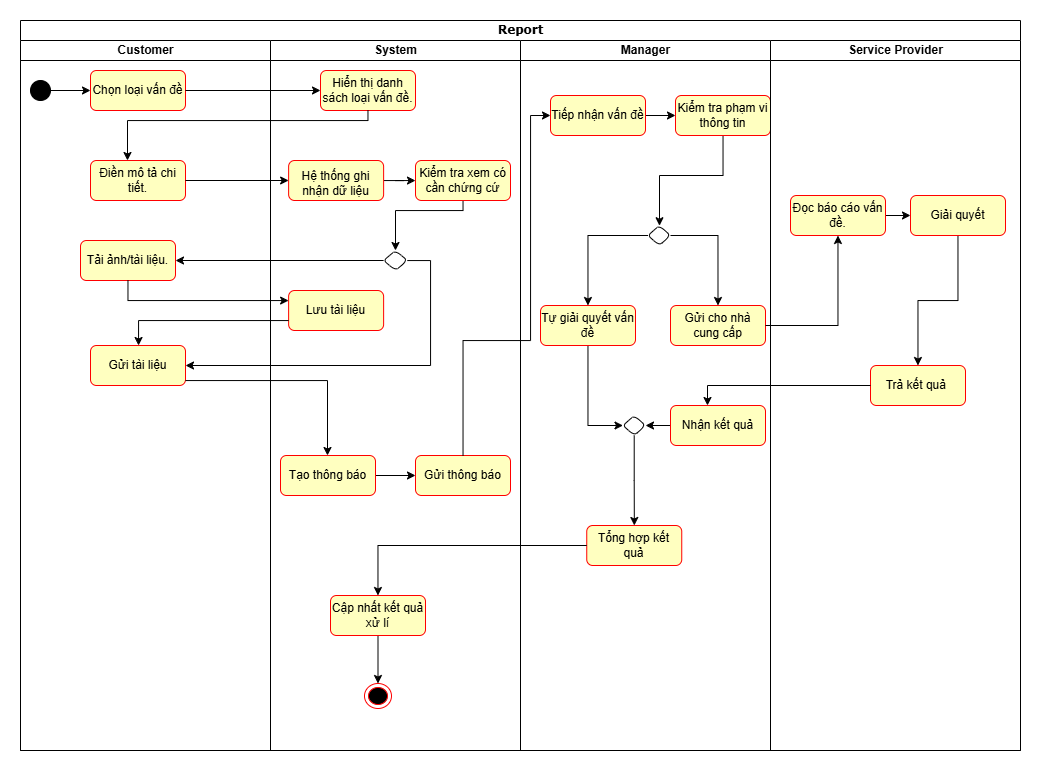

The diagram above was exported from draw.io. Its source (the exported page's mxGraphModel, read from the mxfile embedded in the PNG):
<mxGraphModel dx="1285" dy="873" grid="1" gridSize="10" guides="1" tooltips="1" connect="1" arrows="1" fold="1" page="1" pageScale="1" pageWidth="850" pageHeight="1100" background="none" math="0" shadow="0">
  <root>
    <mxCell id="0" />
    <mxCell id="1" parent="0" />
    <mxCell id="1c1d494c118603dd-1" value="Report" style="swimlane;html=1;childLayout=stackLayout;startSize=20;rounded=0;shadow=0;comic=0;labelBackgroundColor=none;strokeWidth=1;fontFamily=Verdana;fontSize=12;align=center;" parent="1" vertex="1">
      <mxGeometry x="60" y="80" width="1000" height="730" as="geometry" />
    </mxCell>
    <mxCell id="1c1d494c118603dd-2" value="Customer" style="swimlane;html=1;startSize=20;" parent="1c1d494c118603dd-1" vertex="1">
      <mxGeometry y="20" width="250" height="710" as="geometry" />
    </mxCell>
    <mxCell id="q1Srg3AbugSp6zMwvo-e-56" value="" style="edgeStyle=orthogonalEdgeStyle;rounded=0;orthogonalLoop=1;jettySize=auto;html=1;" edge="1" parent="1c1d494c118603dd-2" source="60571a20871a0731-4" target="q1Srg3AbugSp6zMwvo-e-55">
      <mxGeometry relative="1" as="geometry" />
    </mxCell>
    <mxCell id="60571a20871a0731-4" value="" style="ellipse;whiteSpace=wrap;html=1;rounded=0;shadow=0;comic=0;labelBackgroundColor=none;strokeWidth=1;fillColor=#000000;fontFamily=Verdana;fontSize=12;align=center;" parent="1c1d494c118603dd-2" vertex="1">
      <mxGeometry x="10" y="40" width="20" height="20" as="geometry" />
    </mxCell>
    <mxCell id="q1Srg3AbugSp6zMwvo-e-55" value="Chọn loại vấn đề" style="rounded=1;whiteSpace=wrap;html=1;fillColor=#FFFFC0;strokeColor=#FF0000;" vertex="1" parent="1c1d494c118603dd-2">
      <mxGeometry x="70" y="30" width="95" height="40" as="geometry" />
    </mxCell>
    <mxCell id="q1Srg3AbugSp6zMwvo-e-69" value="Tải ảnh/tài liệu." style="rounded=1;whiteSpace=wrap;html=1;strokeColor=#FF0000;fillColor=#FFFFC0;" vertex="1" parent="1c1d494c118603dd-2">
      <mxGeometry x="60" y="200" width="95" height="40" as="geometry" />
    </mxCell>
    <mxCell id="q1Srg3AbugSp6zMwvo-e-73" value="Gửi tài liệu" style="rounded=1;whiteSpace=wrap;html=1;strokeColor=#FF0000;fillColor=#FFFFC0;" vertex="1" parent="1c1d494c118603dd-2">
      <mxGeometry x="70" y="305" width="95" height="40" as="geometry" />
    </mxCell>
    <mxCell id="q1Srg3AbugSp6zMwvo-e-59" value="Điền mô tả chi tiết." style="rounded=1;whiteSpace=wrap;html=1;strokeColor=#FF0000;fillColor=#FFFFC0;" vertex="1" parent="1c1d494c118603dd-2">
      <mxGeometry x="70" y="120" width="95" height="40" as="geometry" />
    </mxCell>
    <mxCell id="1c1d494c118603dd-3" value="System" style="swimlane;html=1;startSize=20;" parent="1c1d494c118603dd-1" vertex="1">
      <mxGeometry x="250" y="20" width="250" height="710" as="geometry" />
    </mxCell>
    <mxCell id="q1Srg3AbugSp6zMwvo-e-57" value="Hiển thị danh sách loại vấn đề." style="rounded=1;whiteSpace=wrap;html=1;fillColor=#FFFFC0;strokeColor=#FF0000;" vertex="1" parent="1c1d494c118603dd-3">
      <mxGeometry x="50" y="30" width="95" height="40" as="geometry" />
    </mxCell>
    <mxCell id="q1Srg3AbugSp6zMwvo-e-68" value="" style="edgeStyle=orthogonalEdgeStyle;rounded=0;orthogonalLoop=1;jettySize=auto;html=1;" edge="1" parent="1c1d494c118603dd-3" source="q1Srg3AbugSp6zMwvo-e-65" target="q1Srg3AbugSp6zMwvo-e-67">
      <mxGeometry relative="1" as="geometry">
        <Array as="points">
          <mxPoint x="193" y="170" />
          <mxPoint x="125" y="170" />
        </Array>
      </mxGeometry>
    </mxCell>
    <mxCell id="q1Srg3AbugSp6zMwvo-e-67" value="" style="rhombus;whiteSpace=wrap;html=1;rounded=1;" vertex="1" parent="1c1d494c118603dd-3">
      <mxGeometry x="113.11999999999999" y="210" width="23.75" height="20" as="geometry" />
    </mxCell>
    <mxCell id="q1Srg3AbugSp6zMwvo-e-71" value="Lưu tài liệu" style="rounded=1;whiteSpace=wrap;html=1;strokeColor=#FF0000;fillColor=#FFFFC0;" vertex="1" parent="1c1d494c118603dd-3">
      <mxGeometry x="18.119999999999997" y="250" width="95" height="40" as="geometry" />
    </mxCell>
    <mxCell id="q1Srg3AbugSp6zMwvo-e-104" value="" style="edgeStyle=orthogonalEdgeStyle;rounded=0;orthogonalLoop=1;jettySize=auto;html=1;" edge="1" parent="1c1d494c118603dd-3" source="q1Srg3AbugSp6zMwvo-e-100" target="q1Srg3AbugSp6zMwvo-e-103">
      <mxGeometry relative="1" as="geometry" />
    </mxCell>
    <mxCell id="q1Srg3AbugSp6zMwvo-e-100" value="Tạo thông báo" style="rounded=1;whiteSpace=wrap;html=1;strokeColor=#FF0000;fillColor=#FFFFC0;" vertex="1" parent="1c1d494c118603dd-3">
      <mxGeometry x="10" y="415" width="95" height="40" as="geometry" />
    </mxCell>
    <mxCell id="q1Srg3AbugSp6zMwvo-e-103" value="Gửi thông báo" style="rounded=1;whiteSpace=wrap;html=1;strokeColor=#FF0000;fillColor=#FFFFC0;" vertex="1" parent="1c1d494c118603dd-3">
      <mxGeometry x="145" y="415" width="95" height="40" as="geometry" />
    </mxCell>
    <mxCell id="q1Srg3AbugSp6zMwvo-e-150" value="" style="edgeStyle=orthogonalEdgeStyle;rounded=0;orthogonalLoop=1;jettySize=auto;html=1;" edge="1" parent="1c1d494c118603dd-3" source="q1Srg3AbugSp6zMwvo-e-144" target="q1Srg3AbugSp6zMwvo-e-149">
      <mxGeometry relative="1" as="geometry" />
    </mxCell>
    <mxCell id="q1Srg3AbugSp6zMwvo-e-144" value="Cập nhất kết quả xử lí" style="rounded=1;whiteSpace=wrap;html=1;strokeColor=#FF0000;fillColor=#FFFFC0;" vertex="1" parent="1c1d494c118603dd-3">
      <mxGeometry x="60" y="555" width="95" height="40" as="geometry" />
    </mxCell>
    <mxCell id="q1Srg3AbugSp6zMwvo-e-149" value="" style="ellipse;html=1;shape=endState;fillColor=#000000;strokeColor=#ff0000;" vertex="1" parent="1c1d494c118603dd-3">
      <mxGeometry x="94" y="643" width="27" height="25" as="geometry" />
    </mxCell>
    <mxCell id="q1Srg3AbugSp6zMwvo-e-66" value="" style="edgeStyle=orthogonalEdgeStyle;rounded=0;orthogonalLoop=1;jettySize=auto;html=1;" edge="1" parent="1c1d494c118603dd-3" source="q1Srg3AbugSp6zMwvo-e-61" target="q1Srg3AbugSp6zMwvo-e-65">
      <mxGeometry relative="1" as="geometry" />
    </mxCell>
    <mxCell id="q1Srg3AbugSp6zMwvo-e-61" value="&lt;table&gt;&lt;tbody&gt;&lt;tr&gt;&lt;td data-col-size=&quot;md&quot; data-end=&quot;1075&quot; data-start=&quot;1048&quot;&gt;&lt;/td&gt;&lt;/tr&gt;&lt;/tbody&gt;&lt;/table&gt;&lt;table&gt;&lt;tbody&gt;&lt;tr&gt;&lt;td data-end=&quot;1104&quot; data-start=&quot;1075&quot; data-col-size=&quot;md&quot;&gt;Hệ thống ghi nhận dữ liệu&lt;/td&gt;&lt;/tr&gt;&lt;/tbody&gt;&lt;/table&gt;" style="rounded=1;whiteSpace=wrap;html=1;strokeColor=#FF0000;fillColor=#FFFFC0;" vertex="1" parent="1c1d494c118603dd-3">
      <mxGeometry x="18.12" y="120" width="95" height="40" as="geometry" />
    </mxCell>
    <mxCell id="q1Srg3AbugSp6zMwvo-e-65" value="Kiểm tra xem có cần chứng cứ" style="rounded=1;whiteSpace=wrap;html=1;strokeColor=#FF0000;fillColor=#FFFFC0;" vertex="1" parent="1c1d494c118603dd-3">
      <mxGeometry x="145" y="120" width="95" height="40" as="geometry" />
    </mxCell>
    <mxCell id="q1Srg3AbugSp6zMwvo-e-102" style="edgeStyle=orthogonalEdgeStyle;rounded=0;orthogonalLoop=1;jettySize=auto;html=1;entryX=1;entryY=0.5;entryDx=0;entryDy=0;" edge="1" parent="1c1d494c118603dd-3" source="q1Srg3AbugSp6zMwvo-e-67" target="q1Srg3AbugSp6zMwvo-e-73">
      <mxGeometry relative="1" as="geometry">
        <Array as="points">
          <mxPoint x="160" y="220" />
          <mxPoint x="160" y="325" />
        </Array>
      </mxGeometry>
    </mxCell>
    <mxCell id="1c1d494c118603dd-4" value="Manager" style="swimlane;html=1;startSize=20;" parent="1c1d494c118603dd-1" vertex="1">
      <mxGeometry x="500" y="20" width="250" height="710" as="geometry" />
    </mxCell>
    <mxCell id="q1Srg3AbugSp6zMwvo-e-110" value="" style="edgeStyle=orthogonalEdgeStyle;rounded=0;orthogonalLoop=1;jettySize=auto;html=1;" edge="1" parent="1c1d494c118603dd-4" source="q1Srg3AbugSp6zMwvo-e-105" target="q1Srg3AbugSp6zMwvo-e-109">
      <mxGeometry relative="1" as="geometry" />
    </mxCell>
    <mxCell id="q1Srg3AbugSp6zMwvo-e-105" value="Tiếp nhận vấn đề" style="rounded=1;whiteSpace=wrap;html=1;strokeColor=#FF0000;fillColor=#FFFFC0;" vertex="1" parent="1c1d494c118603dd-4">
      <mxGeometry x="30" y="55" width="95" height="40" as="geometry" />
    </mxCell>
    <mxCell id="q1Srg3AbugSp6zMwvo-e-112" value="" style="edgeStyle=orthogonalEdgeStyle;rounded=0;orthogonalLoop=1;jettySize=auto;html=1;" edge="1" parent="1c1d494c118603dd-4" source="q1Srg3AbugSp6zMwvo-e-109" target="q1Srg3AbugSp6zMwvo-e-111">
      <mxGeometry relative="1" as="geometry">
        <Array as="points">
          <mxPoint x="203" y="135" />
          <mxPoint x="139" y="135" />
        </Array>
      </mxGeometry>
    </mxCell>
    <mxCell id="q1Srg3AbugSp6zMwvo-e-109" value="Kiểm tra phạm vi thông tin" style="rounded=1;whiteSpace=wrap;html=1;strokeColor=#FF0000;fillColor=#FFFFC0;" vertex="1" parent="1c1d494c118603dd-4">
      <mxGeometry x="155" y="55" width="95" height="40" as="geometry" />
    </mxCell>
    <mxCell id="q1Srg3AbugSp6zMwvo-e-114" style="edgeStyle=orthogonalEdgeStyle;rounded=0;orthogonalLoop=1;jettySize=auto;html=1;exitX=0;exitY=0.5;exitDx=0;exitDy=0;" edge="1" parent="1c1d494c118603dd-4" source="q1Srg3AbugSp6zMwvo-e-111" target="q1Srg3AbugSp6zMwvo-e-113">
      <mxGeometry relative="1" as="geometry" />
    </mxCell>
    <mxCell id="q1Srg3AbugSp6zMwvo-e-116" style="edgeStyle=orthogonalEdgeStyle;rounded=0;orthogonalLoop=1;jettySize=auto;html=1;entryX=0.5;entryY=0;entryDx=0;entryDy=0;" edge="1" parent="1c1d494c118603dd-4" source="q1Srg3AbugSp6zMwvo-e-111" target="q1Srg3AbugSp6zMwvo-e-115">
      <mxGeometry relative="1" as="geometry">
        <Array as="points">
          <mxPoint x="197" y="195" />
        </Array>
      </mxGeometry>
    </mxCell>
    <mxCell id="q1Srg3AbugSp6zMwvo-e-111" value="" style="rhombus;whiteSpace=wrap;html=1;rounded=1;" vertex="1" parent="1c1d494c118603dd-4">
      <mxGeometry x="127.5" y="185" width="22.5" height="20" as="geometry" />
    </mxCell>
    <mxCell id="q1Srg3AbugSp6zMwvo-e-118" value="" style="edgeStyle=orthogonalEdgeStyle;rounded=0;orthogonalLoop=1;jettySize=auto;html=1;entryX=0;entryY=0.5;entryDx=0;entryDy=0;" edge="1" parent="1c1d494c118603dd-4" source="q1Srg3AbugSp6zMwvo-e-113" target="q1Srg3AbugSp6zMwvo-e-140">
      <mxGeometry relative="1" as="geometry" />
    </mxCell>
    <mxCell id="q1Srg3AbugSp6zMwvo-e-113" value="Tự giải quyết vấn đề" style="rounded=1;whiteSpace=wrap;html=1;strokeColor=#FF0000;fillColor=#FFFFC0;" vertex="1" parent="1c1d494c118603dd-4">
      <mxGeometry x="20" y="265" width="95" height="40" as="geometry" />
    </mxCell>
    <mxCell id="q1Srg3AbugSp6zMwvo-e-115" value="Gửi cho nhà cung cấp" style="rounded=1;whiteSpace=wrap;html=1;strokeColor=#FF0000;fillColor=#FFFFC0;" vertex="1" parent="1c1d494c118603dd-4">
      <mxGeometry x="150" y="265" width="95" height="40" as="geometry" />
    </mxCell>
    <mxCell id="q1Srg3AbugSp6zMwvo-e-117" value="Tổng hợp kết quả" style="rounded=1;whiteSpace=wrap;html=1;strokeColor=#FF0000;fillColor=#FFFFC0;" vertex="1" parent="1c1d494c118603dd-4">
      <mxGeometry x="66.25" y="485" width="95" height="40" as="geometry" />
    </mxCell>
    <mxCell id="q1Srg3AbugSp6zMwvo-e-142" style="edgeStyle=orthogonalEdgeStyle;rounded=0;orthogonalLoop=1;jettySize=auto;html=1;entryX=1;entryY=0.5;entryDx=0;entryDy=0;" edge="1" parent="1c1d494c118603dd-4" source="q1Srg3AbugSp6zMwvo-e-125" target="q1Srg3AbugSp6zMwvo-e-140">
      <mxGeometry relative="1" as="geometry" />
    </mxCell>
    <mxCell id="q1Srg3AbugSp6zMwvo-e-125" value="Nhận kết quả" style="rounded=1;whiteSpace=wrap;html=1;strokeColor=#FF0000;fillColor=#FFFFC0;" vertex="1" parent="1c1d494c118603dd-4">
      <mxGeometry x="150" y="365" width="95" height="40" as="geometry" />
    </mxCell>
    <mxCell id="q1Srg3AbugSp6zMwvo-e-143" value="" style="edgeStyle=orthogonalEdgeStyle;rounded=0;orthogonalLoop=1;jettySize=auto;html=1;" edge="1" parent="1c1d494c118603dd-4" source="q1Srg3AbugSp6zMwvo-e-140" target="q1Srg3AbugSp6zMwvo-e-117">
      <mxGeometry relative="1" as="geometry" />
    </mxCell>
    <mxCell id="q1Srg3AbugSp6zMwvo-e-140" value="" style="rhombus;whiteSpace=wrap;html=1;rounded=1;" vertex="1" parent="1c1d494c118603dd-4">
      <mxGeometry x="102.5" y="375" width="22.5" height="20" as="geometry" />
    </mxCell>
    <mxCell id="q1Srg3AbugSp6zMwvo-e-1" value="Service Provider" style="swimlane;html=1;startSize=20;" vertex="1" parent="1c1d494c118603dd-1">
      <mxGeometry x="750" y="20" width="250" height="710" as="geometry" />
    </mxCell>
    <mxCell id="q1Srg3AbugSp6zMwvo-e-122" value="" style="edgeStyle=orthogonalEdgeStyle;rounded=0;orthogonalLoop=1;jettySize=auto;html=1;" edge="1" parent="q1Srg3AbugSp6zMwvo-e-1" source="q1Srg3AbugSp6zMwvo-e-119" target="q1Srg3AbugSp6zMwvo-e-121">
      <mxGeometry relative="1" as="geometry" />
    </mxCell>
    <mxCell id="q1Srg3AbugSp6zMwvo-e-119" value="Đọc báo cáo vấn đề." style="rounded=1;whiteSpace=wrap;html=1;strokeColor=#FF0000;fillColor=#FFFFC0;" vertex="1" parent="q1Srg3AbugSp6zMwvo-e-1">
      <mxGeometry x="20" y="155" width="95" height="40" as="geometry" />
    </mxCell>
    <mxCell id="q1Srg3AbugSp6zMwvo-e-124" value="" style="edgeStyle=orthogonalEdgeStyle;rounded=0;orthogonalLoop=1;jettySize=auto;html=1;" edge="1" parent="q1Srg3AbugSp6zMwvo-e-1" source="q1Srg3AbugSp6zMwvo-e-121" target="q1Srg3AbugSp6zMwvo-e-123">
      <mxGeometry relative="1" as="geometry" />
    </mxCell>
    <mxCell id="q1Srg3AbugSp6zMwvo-e-121" value="Giải quyết&lt;span style=&quot;color: rgba(0, 0, 0, 0); font-family: monospace; font-size: 0px; text-align: start; text-wrap-mode: nowrap;&quot;&gt;%3CmxGraphModel%3E%3Croot%3E%3CmxCell%20id%3D%220%22%2F%3E%3CmxCell%20id%3D%221%22%20parent%3D%220%22%2F%3E%3CmxCell%20id%3D%222%22%20value%3D%22Ti%E1%BA%BFp%20nh%E1%BA%ADn%20v%E1%BA%A5n%20%C4%91%E1%BB%81%22%20style%3D%22rounded%3D1%3BwhiteSpace%3Dwrap%3Bhtml%3D1%3B%22%20vertex%3D%221%22%20parent%3D%221%22%3E%3CmxGeometry%20x%3D%22590%22%20y%3D%2270%22%20width%3D%2295%22%20height%3D%2240%22%20as%3D%22geometry%22%2F%3E%3C%2FmxCell%3E%3C%2Froot%3E%3C%2FmxGraphModel%3E&lt;/span&gt;" style="rounded=1;whiteSpace=wrap;html=1;strokeColor=#FF0000;fillColor=#FFFFC0;" vertex="1" parent="q1Srg3AbugSp6zMwvo-e-1">
      <mxGeometry x="140" y="155" width="95" height="40" as="geometry" />
    </mxCell>
    <mxCell id="q1Srg3AbugSp6zMwvo-e-123" value="Trả kết quả&amp;nbsp;" style="rounded=1;whiteSpace=wrap;html=1;strokeColor=#FF0000;fillColor=#FFFFC0;" vertex="1" parent="q1Srg3AbugSp6zMwvo-e-1">
      <mxGeometry x="100" y="325" width="95" height="40" as="geometry" />
    </mxCell>
    <mxCell id="q1Srg3AbugSp6zMwvo-e-58" value="" style="edgeStyle=orthogonalEdgeStyle;rounded=0;orthogonalLoop=1;jettySize=auto;html=1;" edge="1" parent="1c1d494c118603dd-1" source="q1Srg3AbugSp6zMwvo-e-55" target="q1Srg3AbugSp6zMwvo-e-57">
      <mxGeometry relative="1" as="geometry" />
    </mxCell>
    <mxCell id="q1Srg3AbugSp6zMwvo-e-70" value="" style="edgeStyle=orthogonalEdgeStyle;rounded=0;orthogonalLoop=1;jettySize=auto;html=1;" edge="1" parent="1c1d494c118603dd-1" source="q1Srg3AbugSp6zMwvo-e-67" target="q1Srg3AbugSp6zMwvo-e-69">
      <mxGeometry relative="1" as="geometry" />
    </mxCell>
    <mxCell id="q1Srg3AbugSp6zMwvo-e-72" value="" style="edgeStyle=orthogonalEdgeStyle;rounded=0;orthogonalLoop=1;jettySize=auto;html=1;" edge="1" parent="1c1d494c118603dd-1" source="q1Srg3AbugSp6zMwvo-e-69" target="q1Srg3AbugSp6zMwvo-e-71">
      <mxGeometry relative="1" as="geometry">
        <Array as="points">
          <mxPoint x="108" y="280" />
        </Array>
      </mxGeometry>
    </mxCell>
    <mxCell id="q1Srg3AbugSp6zMwvo-e-74" value="" style="edgeStyle=orthogonalEdgeStyle;rounded=0;orthogonalLoop=1;jettySize=auto;html=1;" edge="1" parent="1c1d494c118603dd-1" source="q1Srg3AbugSp6zMwvo-e-71" target="q1Srg3AbugSp6zMwvo-e-73">
      <mxGeometry relative="1" as="geometry">
        <Array as="points">
          <mxPoint x="118" y="300" />
        </Array>
      </mxGeometry>
    </mxCell>
    <mxCell id="q1Srg3AbugSp6zMwvo-e-101" value="" style="edgeStyle=orthogonalEdgeStyle;rounded=0;orthogonalLoop=1;jettySize=auto;html=1;" edge="1" parent="1c1d494c118603dd-1" source="q1Srg3AbugSp6zMwvo-e-73" target="q1Srg3AbugSp6zMwvo-e-100">
      <mxGeometry relative="1" as="geometry">
        <Array as="points">
          <mxPoint x="307" y="360" />
        </Array>
      </mxGeometry>
    </mxCell>
    <mxCell id="q1Srg3AbugSp6zMwvo-e-106" style="edgeStyle=orthogonalEdgeStyle;rounded=0;orthogonalLoop=1;jettySize=auto;html=1;" edge="1" parent="1c1d494c118603dd-1" source="q1Srg3AbugSp6zMwvo-e-103" target="q1Srg3AbugSp6zMwvo-e-105">
      <mxGeometry relative="1" as="geometry">
        <Array as="points">
          <mxPoint x="443" y="320" />
          <mxPoint x="510" y="320" />
          <mxPoint x="510" y="95" />
        </Array>
      </mxGeometry>
    </mxCell>
    <mxCell id="q1Srg3AbugSp6zMwvo-e-120" value="" style="edgeStyle=orthogonalEdgeStyle;rounded=0;orthogonalLoop=1;jettySize=auto;html=1;" edge="1" parent="1c1d494c118603dd-1" source="q1Srg3AbugSp6zMwvo-e-115" target="q1Srg3AbugSp6zMwvo-e-119">
      <mxGeometry relative="1" as="geometry" />
    </mxCell>
    <mxCell id="q1Srg3AbugSp6zMwvo-e-126" value="" style="edgeStyle=orthogonalEdgeStyle;rounded=0;orthogonalLoop=1;jettySize=auto;html=1;" edge="1" parent="1c1d494c118603dd-1" source="q1Srg3AbugSp6zMwvo-e-123" target="q1Srg3AbugSp6zMwvo-e-125">
      <mxGeometry relative="1" as="geometry">
        <Array as="points">
          <mxPoint x="687" y="365" />
        </Array>
      </mxGeometry>
    </mxCell>
    <mxCell id="q1Srg3AbugSp6zMwvo-e-145" value="" style="edgeStyle=orthogonalEdgeStyle;rounded=0;orthogonalLoop=1;jettySize=auto;html=1;" edge="1" parent="1c1d494c118603dd-1" source="q1Srg3AbugSp6zMwvo-e-117" target="q1Srg3AbugSp6zMwvo-e-144">
      <mxGeometry relative="1" as="geometry" />
    </mxCell>
    <mxCell id="q1Srg3AbugSp6zMwvo-e-60" value="" style="edgeStyle=orthogonalEdgeStyle;rounded=0;orthogonalLoop=1;jettySize=auto;html=1;" edge="1" parent="1c1d494c118603dd-1" source="q1Srg3AbugSp6zMwvo-e-57" target="q1Srg3AbugSp6zMwvo-e-59">
      <mxGeometry relative="1" as="geometry">
        <Array as="points">
          <mxPoint x="347" y="100" />
          <mxPoint x="107" y="100" />
        </Array>
      </mxGeometry>
    </mxCell>
    <mxCell id="q1Srg3AbugSp6zMwvo-e-62" value="" style="edgeStyle=orthogonalEdgeStyle;rounded=0;orthogonalLoop=1;jettySize=auto;html=1;" edge="1" parent="1c1d494c118603dd-1" source="q1Srg3AbugSp6zMwvo-e-59" target="q1Srg3AbugSp6zMwvo-e-61">
      <mxGeometry relative="1" as="geometry" />
    </mxCell>
  </root>
</mxGraphModel>